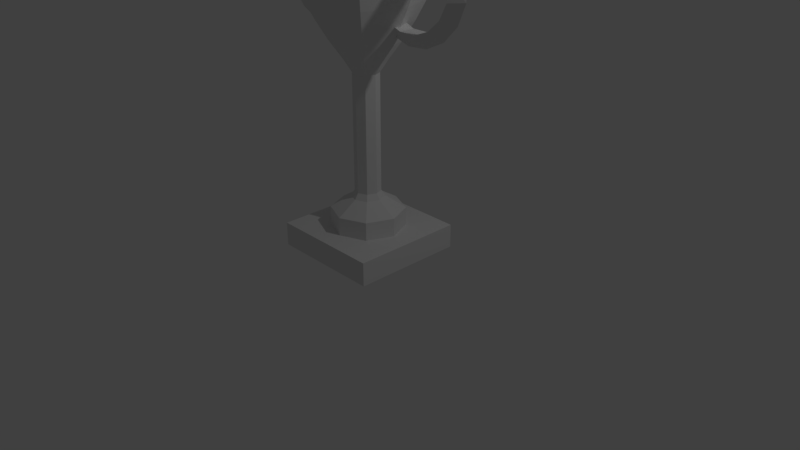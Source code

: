 # Source: trophy.blend  (saved by Blender 2.79.0; exported with 4.5.12 LTS)
import bpy
from mathutils import Matrix  # noqa: F401  (used for matrix-valued properties, if any)

bpy.ops.wm.read_factory_settings(use_empty=True)
scene = bpy.context.scene
scene.name = 'Scene'

# ---- collections
col_collection_1 = bpy.data.collections.new('Collection 1'); scene.collection.children.link(col_collection_1)

# ---- world
world_world = bpy.data.worlds.new('World'); scene.world = world_world
world_world.color = (0.05088, 0.05088, 0.05088)
world_world.use_sun_shadow = False
world_world.sun_shadow_jitter_overblur = 0.0
world_world.cycles.sampling_method = 'MANUAL'

# ---- cameras
cam_camera = bpy.data.cameras.new('Camera')
cam_camera.clip_end = 100.0
cam_camera.lens = 35.0
cam_camera.sensor_width = 32.0
cam_camera.sensor_height = 18.0
cam_camera.ortho_scale = 7.314
cam_camera.dof.focus_distance = 0.0
cam_camera.dof.aperture_fstop = 128.0

# ---- lights
light_lamp = bpy.data.lights.new('Lamp', 'POINT')
light_lamp.transmission_factor = 0.0
light_lamp.cutoff_distance = 30.0
light_lamp.energy = 100.0
light_lamp.shadow_buffer_clip_start = 1.001
light_lamp.shadow_soft_size = 0.1
light_lamp.shadow_maximum_resolution = 0.006
light_lamp.use_absolute_resolution = True

# ---- meshes
me_circle = bpy.data.meshes.new('Circle')
me_circle.from_pydata([(0.4486, 0.4486, 9.254), (0.6344, 9.514e-09, 9.254), (0.4486, -0.4486, 9.254), (7.072e-08, -0.6344, 9.254), (-0.4486, -0.4486, 9.254), (-0.6344, -2.578e-08, 9.254), (-0.4486, 0.4486, 9.254), (1.526e-08, 0.6344, 9.254), (2.721e-09, 0.9904, 9.805), (-0.7004, 0.7004, 9.805), (-0.9904, -4.443e-08, 9.805), (-0.7004, -0.7004, 9.805), (8.931e-08, -0.9904, 9.805), (0.7004, -0.7004, 9.805), (0.9904, 1.067e-08, 9.805), (0.7004, 0.7004, 9.805), (6.789e-08, 4.472, 16.88), (-3.162, 3.162, 16.88), (-4.472, -2.749e-07, 16.88), (-3.162, -3.162, 16.88), (4.588e-07, -4.472, 16.88), (3.162, -3.162, 16.88), (4.472, -2.616e-08, 16.88), (3.162, 3.162, 16.88), (-1.161, 1.161, 10.69), (-1.569, 1.569, 11.62), (-1.912, 1.912, 12.54), (-2.186, 2.186, 13.41), (-2.396, 2.396, 14.2), (-2.552, 2.552, 14.91), (-2.674, 2.674, 15.51), (-2.791, 2.791, 16.03), (-2.939, 2.939, 16.47), (-4.157, -2.577e-07, 16.47), (-3.948, -2.436e-07, 16.03), (-3.782, -2.298e-07, 15.51), (-3.609, -2.144e-07, 14.91), (-3.388, -1.959e-07, 14.2), (-3.092, -1.733e-07, 13.41), (-2.704, -1.463e-07, 12.54), (-2.218, -1.152e-07, 11.62), (-1.641, -8.079e-08, 10.69), (1.641, 1.052e-08, 10.69), (2.218, 8.183e-09, 11.62), (2.704, 4.088e-09, 12.54), (3.092, -1.288e-09, 13.41), (3.388, -7.406e-09, 14.2), (3.609, -1.367e-08, 14.91), (3.782, -1.942e-08, 15.51), (3.948, -2.395e-08, 16.03), (4.157, -2.647e-08, 16.47), (2.939, 2.939, 16.47), (2.791, 2.791, 16.03), (2.674, 2.674, 15.51), (2.552, 2.552, 14.91), (2.396, 2.396, 14.2), (2.186, 2.186, 13.41), (1.912, 1.912, 12.54), (1.569, 1.569, 11.62), (1.161, 1.161, 10.69), (1.44e-07, -1.641, 10.69), (1.971e-07, -2.218, 11.62), (2.464e-07, -2.704, 12.54), (2.904e-07, -3.092, 13.41), (3.282e-07, -3.388, 14.2), (3.6e-07, -3.609, 14.91), (3.868e-07, -3.782, 15.51), (4.103e-07, -3.948, 16.03), (4.332e-07, -4.157, 16.47), (2.939, -2.939, 16.47), (2.791, -2.791, 16.03), (2.674, -2.674, 15.51), (2.552, -2.552, 14.91), (2.396, -2.396, 14.2), (2.186, -2.186, 13.41), (1.912, -1.912, 12.54), (1.569, -1.569, 11.62), (1.161, -1.161, 10.69), (-2.939, -2.939, 16.47), (-2.791, -2.791, 16.03), (-2.674, -2.674, 15.51), (-2.552, -2.552, 14.91), (-2.396, -2.396, 14.2), (-2.186, -2.186, 13.41), (-1.912, -1.912, 12.54), (-1.569, -1.569, 11.62), (-1.161, -1.161, 10.69), (4.86e-10, 1.641, 10.69), (3.212e-09, 2.218, 11.62), (1.007e-08, 2.704, 12.54), (2.005e-08, 3.092, 13.41), (3.199e-08, 3.388, 14.2), (4.454e-08, 3.609, 14.91), (5.617e-08, 3.782, 15.51), (6.521e-08, 3.948, 16.03), (6.979e-08, 4.157, 16.47), (0.4486, 0.4486, 3.492), (0.6344, 9.514e-09, 3.492), (0.4486, -0.4486, 3.492), (7.072e-08, -0.6344, 3.492), (-0.4486, -0.4486, 3.492), (-0.6344, -2.578e-08, 3.492), (-0.4486, 0.4486, 3.492), (1.526e-08, 0.6344, 3.492), (0.5828, 0.5828, 3.197), (0.8242, 1.013e-08, 3.197), (0.5828, -0.5828, 3.197), (8.016e-08, -0.8242, 3.197), (-0.5828, -0.5828, 3.197), (-0.8242, -3.573e-08, 3.197), (-0.5828, 0.5828, 3.197), (8.104e-09, 0.8242, 3.197), (1.286, 1.286, 2.574), (1.819, 2.236e-08, 2.574), (1.286, -1.286, 2.574), (1.038e-07, -1.819, 2.574), (-1.286, -1.286, 2.574), (-1.819, -7.886e-08, 2.574), (-1.286, 1.286, 2.574), (-5.53e-08, 1.819, 2.574), (1.286, 1.286, 1.66), (1.819, 2.236e-08, 1.66), (1.286, -1.286, 1.66), (1.038e-07, -1.819, 1.66), (-1.286, -1.286, 1.66), (-1.819, -7.886e-08, 1.66), (-1.286, 1.286, 1.66), (-5.53e-08, 1.819, 1.66), (-2.824, -2.824, 1.66), (2.824, -2.824, 1.66), (-2.824, 2.824, 1.66), (2.824, 2.824, 1.66), (-2.824, 2.824, 0.4717), (-2.824, -2.824, 0.4717), (2.824, -2.824, 0.4717), (2.824, 2.824, 0.4717), (8.883e-08, 4.004, 17.1), (-2.831, 2.831, 17.1), (-4.004, -2.587e-07, 17.1), (-2.831, -2.831, 17.1), (4.389e-07, -4.004, 17.1), (2.831, -2.831, 17.1), (4.004, -3.589e-08, 17.1), (2.831, 2.831, 17.1), (1.099e-07, 3.534, 16.87), (-2.499, 2.499, 16.87), (-3.534, -2.423e-07, 16.87), (-2.499, -2.499, 16.87), (4.188e-07, -3.534, 16.87), (2.499, -2.499, 16.87), (3.534, -4.567e-08, 16.87), (2.499, 2.499, 16.87), (1.44e-07, 2.484, 14.05), (-1.757, 1.757, 14.05), (-2.484, -2.548e-07, 14.05), (-1.757, -1.757, 14.05), (3.612e-07, -2.484, 14.05), (1.757, -1.757, 14.05), (2.484, -1.166e-07, 14.05), (1.757, 1.757, 14.05), (2.094e-07, 0.7645, 10.25), (-0.5406, 0.5406, 10.25), (-0.7645, -2.744e-07, 10.25), (-0.5406, -0.5406, 10.25), (2.762e-07, -0.7645, 10.25), (0.5406, -0.5406, 10.25), (0.7645, -2.319e-07, 10.25), (0.5406, 0.5406, 10.25), (3.805, 0.5546, 15.93), (3.805, 0.1571, 16.61), (3.805, -0.2325, 15.93), (4.509, 0.5546, 15.47), (4.754, 0.1571, 16.1), (4.507, -0.2325, 15.47), (5.0, 0.5546, 14.79), (5.456, 0.1571, 15.29), (4.997, -0.2325, 14.78), (5.212, 0.5546, 13.97), (5.819, 0.1571, 14.28), (5.208, -0.2325, 13.97), (5.116, 0.5546, 13.14), (5.792, 0.1571, 13.2), (5.111, -0.2325, 13.14), (4.725, 0.5546, 12.39), (5.38, 0.1571, 12.21), (4.721, -0.2325, 12.39), (4.092, 0.5546, 11.84), (4.637, 0.1571, 11.43), (4.089, -0.2325, 11.84), (3.302, 0.5546, 11.55), (3.664, 0.1571, 10.97), (3.3, -0.2325, 11.55), (2.46, 0.5546, 11.56), (2.591, 0.1571, 10.89), (2.459, -0.2325, 11.56), (1.68, 0.5546, 11.88), (1.562, 0.1571, 11.21), (1.681, -0.2325, 11.88), (-3.686, 0.5546, 15.93), (-3.686, 0.1571, 16.61), (-3.686, -0.2325, 15.93), (-4.39, 0.5546, 15.47), (-4.635, 0.1571, 16.1), (-4.389, -0.2325, 15.47), (-4.881, 0.5546, 14.79), (-5.338, 0.1571, 15.29), (-4.878, -0.2325, 14.78), (-5.093, 0.5546, 13.97), (-5.7, 0.1571, 14.28), (-5.089, -0.2325, 13.97), (-4.997, 0.5546, 13.14), (-5.674, 0.1571, 13.2), (-4.993, -0.2325, 13.14), (-4.607, 0.5546, 12.39), (-5.261, 0.1571, 12.21), (-4.602, -0.2325, 12.39), (-3.974, 0.5546, 11.84), (-4.519, 0.1571, 11.43), (-3.97, -0.2325, 11.84), (-3.183, 0.5546, 11.55), (-3.546, 0.1571, 10.97), (-3.181, -0.2325, 11.55), (-2.342, 0.5546, 11.56), (-2.473, 0.1571, 10.89), (-2.341, -0.2325, 11.56), (-1.562, 0.5546, 11.88), (-1.444, 0.1571, 11.21), (-1.563, -0.2325, 11.88)], [], [(13, 2, 1, 14), (14, 1, 0, 15), (10, 5, 4, 11), (15, 0, 7, 8), (9, 6, 5, 10), (12, 3, 2, 13), (8, 7, 6, 9), (11, 4, 3, 12), (33, 18, 17, 32), (51, 23, 22, 50), (69, 21, 20, 68), (78, 19, 18, 33), (32, 17, 16, 95), (95, 16, 23, 51), (50, 22, 21, 69), (68, 20, 19, 78), (12, 60, 86, 11), (60, 61, 85, 86), (61, 62, 84, 85), (62, 63, 83, 84), (63, 64, 82, 83), (64, 65, 81, 82), (65, 66, 80, 81), (66, 67, 79, 80), (67, 68, 78, 79), (14, 42, 77, 13), (42, 43, 76, 77), (43, 44, 75, 76), (44, 45, 74, 75), (45, 46, 73, 74), (46, 47, 72, 73), (47, 48, 71, 72), (48, 49, 70, 71), (49, 50, 69, 70), (8, 87, 59, 15), (87, 88, 58, 59), (88, 89, 57, 58), (89, 90, 56, 57), (90, 91, 55, 56), (91, 92, 54, 55), (92, 93, 53, 54), (93, 94, 52, 53), (94, 95, 51, 52), (9, 24, 87, 8), (24, 25, 88, 87), (25, 26, 89, 88), (26, 27, 90, 89), (27, 28, 91, 90), (28, 29, 92, 91), (29, 30, 93, 92), (30, 31, 94, 93), (31, 32, 95, 94), (11, 86, 41, 10), (86, 85, 40, 41), (85, 84, 39, 40), (84, 83, 38, 39), (83, 82, 37, 38), (82, 81, 36, 37), (81, 80, 35, 36), (80, 79, 34, 35), (79, 78, 33, 34), (13, 77, 60, 12), (77, 76, 61, 60), (76, 75, 62, 61), (75, 74, 63, 62), (74, 73, 64, 63), (73, 72, 65, 64), (72, 71, 66, 65), (71, 70, 67, 66), (70, 69, 68, 67), (15, 59, 42, 14), (59, 58, 43, 42), (58, 57, 44, 43), (57, 56, 45, 44), (56, 55, 46, 45), (55, 54, 47, 46), (54, 53, 48, 47), (53, 52, 49, 48), (52, 51, 50, 49), (10, 41, 24, 9), (41, 40, 25, 24), (40, 39, 26, 25), (39, 38, 27, 26), (38, 37, 28, 27), (37, 36, 29, 28), (36, 35, 30, 29), (35, 34, 31, 30), (34, 33, 32, 31), (0, 96, 103, 7), (4, 100, 99, 3), (3, 99, 98, 2), (7, 103, 102, 6), (2, 98, 97, 1), (6, 102, 101, 5), (5, 101, 100, 4), (1, 97, 96, 0), (99, 107, 106, 98), (96, 104, 111, 103), (100, 108, 107, 99), (101, 109, 108, 100), (97, 105, 104, 96), (98, 106, 105, 97), (102, 110, 109, 101), (103, 111, 110, 102), (106, 114, 113, 105), (110, 118, 117, 109), (111, 119, 118, 110), (107, 115, 114, 106), (104, 112, 119, 111), (108, 116, 115, 107), (109, 117, 116, 108), (105, 113, 112, 104), (117, 125, 124, 116), (113, 121, 120, 112), (114, 122, 121, 113), (118, 126, 125, 117), (119, 127, 126, 118), (115, 123, 122, 114), (112, 120, 127, 119), (116, 124, 123, 115), (128, 129, 131, 130), (133, 132, 135, 134), (131, 135, 132, 130), (128, 133, 134, 129), (129, 134, 135, 131), (130, 132, 133, 128), (23, 16, 136, 143), (21, 22, 142, 141), (19, 20, 140, 139), (17, 18, 138, 137), (22, 23, 143, 142), (20, 21, 141, 140), (18, 19, 139, 138), (16, 17, 137, 136), (138, 139, 147, 146), (136, 137, 145, 144), (143, 136, 144, 151), (141, 142, 150, 149), (139, 140, 148, 147), (137, 138, 146, 145), (142, 143, 151, 150), (140, 141, 149, 148), (150, 151, 159, 158), (148, 149, 157, 156), (146, 147, 155, 154), (144, 145, 153, 152), (151, 144, 152, 159), (149, 150, 158, 157), (147, 148, 156, 155), (145, 146, 154, 153), (155, 156, 164, 163), (153, 154, 162, 161), (158, 159, 167, 166), (156, 157, 165, 164), (154, 155, 163, 162), (152, 153, 161, 160), (159, 152, 160, 167), (157, 158, 166, 165), (161, 162, 163, 164, 165, 166, 167, 160), (168, 171, 173, 170), (170, 173, 172, 169), (169, 172, 171, 168), (171, 174, 176, 173), (173, 176, 175, 172), (172, 175, 174, 171), (174, 177, 179, 176), (176, 179, 178, 175), (175, 178, 177, 174), (177, 180, 182, 179), (179, 182, 181, 178), (178, 181, 180, 177), (180, 183, 185, 182), (182, 185, 184, 181), (181, 184, 183, 180), (183, 186, 188, 185), (185, 188, 187, 184), (184, 187, 186, 183), (186, 189, 191, 188), (188, 191, 190, 187), (187, 190, 189, 186), (189, 192, 194, 191), (191, 194, 193, 190), (190, 193, 192, 189), (192, 195, 197, 194), (194, 197, 196, 193), (193, 196, 195, 192), (198, 200, 203, 201), (200, 199, 202, 203), (199, 198, 201, 202), (201, 203, 206, 204), (203, 202, 205, 206), (202, 201, 204, 205), (204, 206, 209, 207), (206, 205, 208, 209), (205, 204, 207, 208), (207, 209, 212, 210), (209, 208, 211, 212), (208, 207, 210, 211), (210, 212, 215, 213), (212, 211, 214, 215), (211, 210, 213, 214), (213, 215, 218, 216), (215, 214, 217, 218), (214, 213, 216, 217), (216, 218, 221, 219), (218, 217, 220, 221), (217, 216, 219, 220), (219, 221, 224, 222), (221, 220, 223, 224), (220, 219, 222, 223), (222, 224, 227, 225), (224, 223, 226, 227), (223, 222, 225, 226)])
me_circle.use_remesh_preserve_volume = False
me_circle.use_remesh_preserve_attributes = False
me_circle.use_mirror_vertex_groups = False
me_circle.update()

# ---- objects
ob_circle = bpy.data.objects.new('Circle', me_circle)
ob_lamp = bpy.data.objects.new('Lamp', light_lamp)
ob_camera = bpy.data.objects.new('Camera', cam_camera)

# ---- transforms, parenting, visibility, modifiers, constraints
ob_circle.location = (0.0, 0.0, 0.0)
ob_circle.scale = (0.2596, 0.2596, 0.2596)
ob_circle.lineart.crease_threshold = 0.0
ob_lamp.location = (4.076, 1.005, 5.904)
ob_lamp.rotation_euler = (0.6503, 0.05522, 1.866)
ob_lamp.lock_rotations_4d = False
ob_lamp.empty_display_type = 'ARROWS'
ob_lamp.color = (0.0, 0.0, 0.0, 0.0)
ob_lamp.lineart.crease_threshold = 0.0
ob_camera.location = (7.481, -6.508, 5.344)
ob_camera.rotation_euler = (1.109, 0.0, 0.8149)
ob_camera.lock_rotations_4d = False
ob_camera.empty_display_type = 'ARROWS'
ob_camera.color = (0.0, 0.0, 0.0, 0.0)
ob_camera.display_type = 'WIRE'
ob_camera.lineart.crease_threshold = 0.0

# ---- collection membership
col_collection_1.objects.link(ob_circle)
col_collection_1.objects.link(ob_lamp)
col_collection_1.objects.link(ob_camera)

# ---- scene / render settings (as saved in the file)
scene.camera = ob_camera
scene.frame_start = 1; scene.frame_end = 250; scene.frame_set(1)
scene.render.engine = 'BLENDER_EEVEE_NEXT'
scene.render.resolution_percentage = 50
scene.render.dither_intensity = 0.0
scene.cycles.use_denoising = False
scene.cycles.samples = 128
scene.cycles.sampling_pattern = 'TABULATED_SOBOL'
scene.cycles.use_adaptive_sampling = False
scene.cycles.use_light_tree = False
scene.cycles.blur_glossy = 0.0
scene.cycles.sample_clamp_indirect = 0.0
scene.view_settings.view_transform = 'Standard'
bpy.context.view_layer.update()
